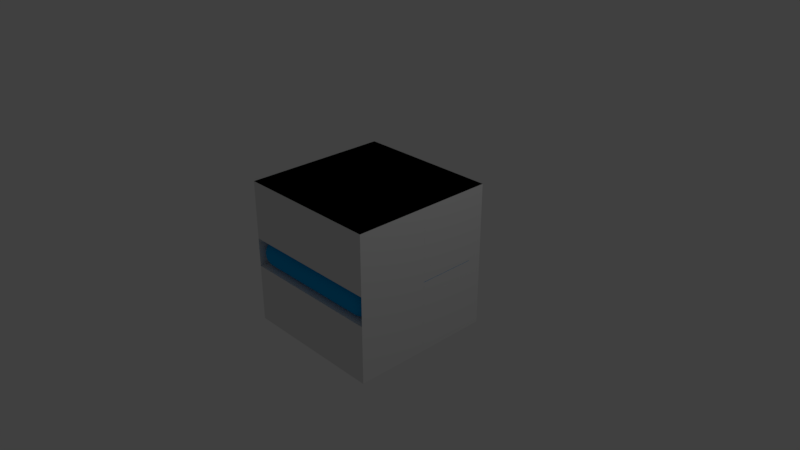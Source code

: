 # Source: Paddle.blend  (saved by Blender 2.78.0; exported with 4.5.12 LTS)
import bpy
from mathutils import Matrix  # noqa: F401  (used for matrix-valued properties, if any)

bpy.ops.wm.read_factory_settings(use_empty=True)
scene = bpy.context.scene
scene.name = 'Scene'

# ---- collections
col_collection_1 = bpy.data.collections.new('Collection 1'); scene.collection.children.link(col_collection_1)
col_collection_2 = bpy.data.collections.new('Collection 2'); scene.collection.children.link(col_collection_2)
col_collection_3 = bpy.data.collections.new('Collection 3'); scene.collection.children.link(col_collection_3)

# ---- materials (node trees are filled in below, after node groups)
mat_blockmaterial = bpy.data.materials.new('BlockMaterial')
mat_blockmaterial.alpha_threshold = 0.0
mat_blockmaterial.use_transparent_shadow = False
mat_blockmaterial.roughness = 0.5
mat_blockmaterial.line_color = (0.0, 0.0, 0.0, 1.0)
mat_glowycentermaterial = bpy.data.materials.new('GlowyCenterMaterial')
mat_glowycentermaterial.alpha_threshold = 0.0
mat_glowycentermaterial.use_transparent_shadow = False
mat_glowycentermaterial.diffuse_color = (0.0, 0.364, 0.8, 1.0)
mat_glowycentermaterial.roughness = 0.5

# ---- material node trees

# ---- world
world_world = bpy.data.worlds.new('World'); scene.world = world_world
world_world.color = (0.05088, 0.05088, 0.05088)
world_world.use_sun_shadow = False
world_world.sun_shadow_jitter_overblur = 0.0
world_world.cycles.sampling_method = 'MANUAL'

# ---- cameras
cam_camera = bpy.data.cameras.new('Camera')
cam_camera.clip_end = 100.0
cam_camera.lens = 35.0
cam_camera.sensor_width = 32.0
cam_camera.sensor_height = 18.0
cam_camera.ortho_scale = 7.314
cam_camera.dof.focus_distance = 0.0
cam_camera.dof.aperture_fstop = 128.0

# ---- lights
light_lamp = bpy.data.lights.new('Lamp', 'POINT')
light_lamp.transmission_factor = 0.0
light_lamp.cutoff_distance = 30.0
light_lamp.energy = 100.0
light_lamp.shadow_buffer_clip_start = 1.001
light_lamp.shadow_soft_size = 0.1
light_lamp.shadow_maximum_resolution = 0.006
light_lamp.use_absolute_resolution = True

# ---- meshes
me_rightedge = bpy.data.meshes.new('RIghtEdge')
me_rightedge.from_pydata([(-2.0, -1.0, 0.2), (-2.0, 1.0, 0.2), (-1.0, 1.0, 0.2), (-1.0, -1.0, 0.2), (-2.0, -1.0, 1.0), (-2.0, 1.0, 1.0), (-1.0, 1.0, 1.0), (-1.0, -1.0, 1.0), (-2.0, -1.0, -1.0), (-2.0, 1.0, -1.0), (-1.0, 1.0, -1.0), (-1.0, -1.0, -1.0), (-2.0, -1.0, -0.2), (-2.0, 1.0, -0.2), (-1.0, 1.0, -0.2), (-1.0, -1.0, -0.2)], [], [(0, 1, 2, 3), (4, 7, 6, 5), (0, 4, 5, 1), (1, 5, 6, 2), (4, 0, 3, 7), (8, 9, 10, 11), (12, 15, 14, 13), (11, 15, 12, 8), (9, 13, 14, 10), (8, 12, 13, 9), (15, 3, 2, 14)])
me_rightedge.materials.append(mat_blockmaterial)
me_rightedge.use_remesh_preserve_volume = False
me_rightedge.use_remesh_preserve_attributes = False
me_rightedge.use_mirror_vertex_groups = False
me_rightedge.update()
me_sphere_001 = bpy.data.meshes.new('Sphere.001')
me_sphere_001.from_pydata([(-1.8, 0.8, -0.2), (-1.8, 0.8, 0.2), (-1.839, 0.8, 0.1962), (-1.877, 0.8, 0.1848), (-1.911, 0.8, 0.1663), (-1.941, 0.8, 0.1414), (-1.966, 0.8, 0.1111), (-1.985, 0.8, 0.07654), (-1.996, 0.8, 0.03902), (-2.0, 0.8, 1.51e-08), (-1.996, 0.8, -0.03902), (-1.985, 0.8, -0.07654), (-1.966, 0.8, -0.1111), (-1.941, 0.8, -0.1414), (-1.911, 0.8, -0.1663), (-1.877, 0.8, -0.1848), (-1.839, 0.8, -0.1962), (-1.838, 0.8076, 0.1962), (-1.875, 0.8149, 0.1848), (-1.909, 0.8217, 0.1663), (-1.939, 0.8276, 0.1414), (-1.963, 0.8324, 0.1111), (-1.981, 0.836, 0.07654), (-1.992, 0.8383, 0.03902), (-1.996, 0.839, 1.51e-08), (-1.992, 0.8383, -0.03902), (-1.981, 0.836, -0.07654), (-1.963, 0.8324, -0.1111), (-1.939, 0.8276, -0.1414), (-1.909, 0.8217, -0.1663), (-1.875, 0.8149, -0.1848), (-1.838, 0.8076, -0.1962), (-1.836, 0.8149, 0.1962), (-1.871, 0.8293, 0.1848), (-1.903, 0.8425, 0.1663), (-1.931, 0.8541, 0.1414), (-1.954, 0.8636, 0.1111), (-1.971, 0.8707, 0.07654), (-1.981, 0.8751, 0.03902), (-1.985, 0.8765, 1.51e-08), (-1.981, 0.8751, -0.03902), (-1.971, 0.8707, -0.07654), (-1.954, 0.8636, -0.1111), (-1.931, 0.8541, -0.1414), (-1.903, 0.8425, -0.1663), (-1.871, 0.8293, -0.1848), (-1.836, 0.8149, -0.1962), (-1.832, 0.8217, 0.1962), (-1.864, 0.8425, 0.1848), (-1.892, 0.8617, 0.1663), (-1.918, 0.8786, 0.1414), (-1.938, 0.8924, 0.1111), (-1.954, 0.9027, 0.07654), (-1.963, 0.909, 0.03902), (-1.966, 0.9111, 1.51e-08), (-1.963, 0.909, -0.03902), (-1.954, 0.9027, -0.07654), (-1.938, 0.8924, -0.1111), (-1.918, 0.8786, -0.1414), (-1.892, 0.8617, -0.1663), (-1.864, 0.8425, -0.1848), (-1.832, 0.8217, -0.1962), (-1.828, 0.8276, 0.1962), (-1.854, 0.8541, 0.1848), (-1.879, 0.8786, 0.1663), (-1.9, 0.9, 0.1414), (-1.918, 0.9176, 0.1111), (-1.931, 0.9307, 0.07654), (-1.939, 0.9387, 0.03902), (-1.941, 0.9414, 1.51e-08), (-1.939, 0.9387, -0.03902), (-1.931, 0.9307, -0.07654), (-1.918, 0.9176, -0.1111), (-1.9, 0.9, -0.1414), (-1.879, 0.8786, -0.1663), (-1.854, 0.8541, -0.1848), (-1.828, 0.8276, -0.1962), (-1.822, 0.8324, 0.1962), (-1.843, 0.8636, 0.1848), (-1.862, 0.8924, 0.1663), (-1.879, 0.9176, 0.1414), (-1.892, 0.9383, 0.1111), (-1.903, 0.9536, 0.07654), (-1.909, 0.9631, 0.03902), (-1.911, 0.9663, 1.51e-08), (-1.909, 0.9631, -0.03902), (-1.903, 0.9536, -0.07654), (-1.892, 0.9383, -0.1111), (-1.879, 0.9176, -0.1414), (-1.862, 0.8924, -0.1663), (-1.843, 0.8636, -0.1848), (-1.822, 0.8324, -0.1962), (-1.815, 0.836, 0.1962), (-1.829, 0.8707, 0.1848), (-1.843, 0.9027, 0.1663), (-1.854, 0.9307, 0.1414), (-1.864, 0.9536, 0.1111), (-1.871, 0.9707, 0.07654), (-1.875, 0.9812, 0.03902), (-1.877, 0.9848, 1.51e-08), (-1.875, 0.9812, -0.03902), (-1.871, 0.9707, -0.07654), (-1.864, 0.9536, -0.1111), (-1.854, 0.9307, -0.1414), (-1.843, 0.9027, -0.1663), (-1.829, 0.8707, -0.1848), (-1.815, 0.836, -0.1962), (-1.808, 0.8383, 0.1962), (-1.815, 0.8751, 0.1848), (-1.822, 0.909, 0.1663), (-1.828, 0.9387, 0.1414), (-1.832, 0.9631, 0.1111), (-1.836, 0.9812, 0.07654), (-1.838, 0.9924, 0.03902), (-1.839, 0.9962, 1.51e-08), (-1.838, 0.9924, -0.03902), (-1.836, 0.9812, -0.07654), (-1.832, 0.9631, -0.1111), (-1.828, 0.9387, -0.1414), (-1.822, 0.909, -0.1663), (-1.815, 0.8751, -0.1848), (-1.808, 0.8383, -0.1962), (-1.8, 0.839, 0.1962), (-1.8, 0.8765, 0.1848), (-1.8, 0.9111, 0.1663), (-1.8, 0.9414, 0.1414), (-1.8, 0.9663, 0.1111), (-1.8, 0.9848, 0.07654), (-1.8, 0.9962, 0.03902), (-1.8, 1.0, 1.51e-08), (-1.8, 0.9962, -0.03902), (-1.8, 0.9848, -0.07654), (-1.8, 0.9663, -0.1111), (-1.8, 0.9414, -0.1414), (-1.8, 0.9111, -0.1663), (-1.8, 0.8765, -0.1848), (-1.8, 0.839, -0.1962), (-1.0, 0.8, -0.2), (-1.0, 0.8, 0.2), (-1.0, 0.839, 0.1962), (-1.0, 0.8765, 0.1848), (-1.0, 0.9111, 0.1663), (-1.0, 0.9414, 0.1414), (-1.0, 0.9663, 0.1111), (-1.0, 0.9848, 0.07654), (-1.0, 0.9962, 0.03902), (-1.0, 1.0, 1.51e-08), (-1.0, 0.9962, -0.03902), (-1.0, 0.9848, -0.07654), (-1.0, 0.9663, -0.1111), (-1.0, 0.9414, -0.1414), (-1.0, 0.9111, -0.1663), (-1.0, 0.8765, -0.1848), (-1.0, 0.839, -0.1962), (-1.8, -0.8, -0.2), (-1.8, -0.8, 0.2), (-1.839, -0.8, 0.1962), (-1.877, -0.8, 0.1848), (-1.911, -0.8, 0.1663), (-1.941, -0.8, 0.1414), (-1.966, -0.8, 0.1111), (-1.985, -0.8, 0.07654), (-1.996, -0.8, 0.03902), (-2.0, -0.8, 1.51e-08), (-1.996, -0.8, -0.03902), (-1.985, -0.8, -0.07654), (-1.966, -0.8, -0.1111), (-1.941, -0.8, -0.1414), (-1.911, -0.8, -0.1663), (-1.877, -0.8, -0.1848), (-1.839, -0.8, -0.1962), (-1.838, -0.8076, 0.1962), (-1.875, -0.8149, 0.1848), (-1.909, -0.8217, 0.1663), (-1.939, -0.8276, 0.1414), (-1.963, -0.8324, 0.1111), (-1.981, -0.836, 0.07654), (-1.992, -0.8383, 0.03902), (-1.996, -0.839, 1.51e-08), (-1.992, -0.8383, -0.03902), (-1.981, -0.836, -0.07654), (-1.963, -0.8324, -0.1111), (-1.939, -0.8276, -0.1414), (-1.909, -0.8217, -0.1663), (-1.875, -0.8149, -0.1848), (-1.838, -0.8076, -0.1962), (-1.836, -0.8149, 0.1962), (-1.871, -0.8293, 0.1848), (-1.903, -0.8425, 0.1663), (-1.931, -0.8541, 0.1414), (-1.954, -0.8636, 0.1111), (-1.971, -0.8707, 0.07654), (-1.981, -0.8751, 0.03902), (-1.985, -0.8765, 1.51e-08), (-1.981, -0.8751, -0.03902), (-1.971, -0.8707, -0.07654), (-1.954, -0.8636, -0.1111), (-1.931, -0.8541, -0.1414), (-1.903, -0.8425, -0.1663), (-1.871, -0.8293, -0.1848), (-1.836, -0.8149, -0.1962), (-1.832, -0.8217, 0.1962), (-1.864, -0.8425, 0.1848), (-1.892, -0.8617, 0.1663), (-1.918, -0.8786, 0.1414), (-1.938, -0.8924, 0.1111), (-1.954, -0.9027, 0.07654), (-1.963, -0.909, 0.03902), (-1.966, -0.9111, 1.51e-08), (-1.963, -0.909, -0.03902), (-1.954, -0.9027, -0.07654), (-1.938, -0.8924, -0.1111), (-1.918, -0.8786, -0.1414), (-1.892, -0.8617, -0.1663), (-1.864, -0.8425, -0.1848), (-1.832, -0.8217, -0.1962), (-1.828, -0.8276, 0.1962), (-1.854, -0.8541, 0.1848), (-1.879, -0.8786, 0.1663), (-1.9, -0.9, 0.1414), (-1.918, -0.9176, 0.1111), (-1.931, -0.9307, 0.07654), (-1.939, -0.9387, 0.03902), (-1.941, -0.9414, 1.51e-08), (-1.939, -0.9387, -0.03902), (-1.931, -0.9307, -0.07654), (-1.918, -0.9176, -0.1111), (-1.9, -0.9, -0.1414), (-1.879, -0.8786, -0.1663), (-1.854, -0.8541, -0.1848), (-1.828, -0.8276, -0.1962), (-1.822, -0.8324, 0.1962), (-1.843, -0.8636, 0.1848), (-1.862, -0.8924, 0.1663), (-1.879, -0.9176, 0.1414), (-1.892, -0.9383, 0.1111), (-1.903, -0.9536, 0.07654), (-1.909, -0.9631, 0.03902), (-1.911, -0.9663, 1.51e-08), (-1.909, -0.9631, -0.03902), (-1.903, -0.9536, -0.07654), (-1.892, -0.9383, -0.1111), (-1.879, -0.9176, -0.1414), (-1.862, -0.8924, -0.1663), (-1.843, -0.8636, -0.1848), (-1.822, -0.8324, -0.1962), (-1.815, -0.836, 0.1962), (-1.829, -0.8707, 0.1848), (-1.843, -0.9027, 0.1663), (-1.854, -0.9307, 0.1414), (-1.864, -0.9536, 0.1111), (-1.871, -0.9707, 0.07654), (-1.875, -0.9812, 0.03902), (-1.877, -0.9848, 1.51e-08), (-1.875, -0.9812, -0.03902), (-1.871, -0.9707, -0.07654), (-1.864, -0.9536, -0.1111), (-1.854, -0.9307, -0.1414), (-1.843, -0.9027, -0.1663), (-1.829, -0.8707, -0.1848), (-1.815, -0.836, -0.1962), (-1.808, -0.8383, 0.1962), (-1.815, -0.8751, 0.1848), (-1.822, -0.909, 0.1663), (-1.828, -0.9387, 0.1414), (-1.832, -0.9631, 0.1111), (-1.836, -0.9812, 0.07654), (-1.838, -0.9924, 0.03902), (-1.839, -0.9962, 1.51e-08), (-1.838, -0.9924, -0.03902), (-1.836, -0.9812, -0.07654), (-1.832, -0.9631, -0.1111), (-1.828, -0.9387, -0.1414), (-1.822, -0.909, -0.1663), (-1.815, -0.8751, -0.1848), (-1.808, -0.8383, -0.1962), (-1.8, -0.839, 0.1962), (-1.8, -0.8765, 0.1848), (-1.8, -0.9111, 0.1663), (-1.8, -0.9414, 0.1414), (-1.8, -0.9663, 0.1111), (-1.8, -0.9848, 0.07654), (-1.8, -0.9962, 0.03902), (-1.8, -1.0, 1.51e-08), (-1.8, -0.9962, -0.03902), (-1.8, -0.9848, -0.07654), (-1.8, -0.9663, -0.1111), (-1.8, -0.9414, -0.1414), (-1.8, -0.9111, -0.1663), (-1.8, -0.8765, -0.1848), (-1.8, -0.839, -0.1962), (-1.0, -0.8, -0.2), (-1.0, -0.8, 0.2), (-1.0, -0.839, 0.1962), (-1.0, -0.8765, 0.1848), (-1.0, -0.9111, 0.1663), (-1.0, -0.9414, 0.1414), (-1.0, -0.9663, 0.1111), (-1.0, -0.9848, 0.07654), (-1.0, -0.9962, 0.03902), (-1.0, -1.0, 1.51e-08), (-1.0, -0.9962, -0.03902), (-1.0, -0.9848, -0.07654), (-1.0, -0.9663, -0.1111), (-1.0, -0.9414, -0.1414), (-1.0, -0.9111, -0.1663), (-1.0, -0.8765, -0.1848), (-1.0, -0.839, -0.1962)], [], [(15, 14, 29, 30), (8, 7, 22, 23), (16, 15, 30, 31), (9, 8, 23, 24), (2, 1, 17), (0, 16, 31), (10, 9, 24, 25), (3, 2, 17, 18), (11, 10, 25, 26), (4, 3, 18, 19), (12, 11, 26, 27), (5, 4, 19, 20), (13, 12, 27, 28), (6, 5, 20, 21), (14, 13, 28, 29), (7, 6, 21, 22), (19, 18, 33, 34), (27, 26, 41, 42), (20, 19, 34, 35), (28, 27, 42, 43), (21, 20, 35, 36), (29, 28, 43, 44), (22, 21, 36, 37), (30, 29, 44, 45), (23, 22, 37, 38), (31, 30, 45, 46), (24, 23, 38, 39), (17, 1, 32), (0, 31, 46), (25, 24, 39, 40), (18, 17, 32, 33), (26, 25, 40, 41), (38, 37, 52, 53), (46, 45, 60, 61), (39, 38, 53, 54), (32, 1, 47), (0, 46, 61), (40, 39, 54, 55), (33, 32, 47, 48), (41, 40, 55, 56), (34, 33, 48, 49), (42, 41, 56, 57), (35, 34, 49, 50), (43, 42, 57, 58), (36, 35, 50, 51), (44, 43, 58, 59), (37, 36, 51, 52), (45, 44, 59, 60), (57, 56, 71, 72), (50, 49, 64, 65), (58, 57, 72, 73), (51, 50, 65, 66), (59, 58, 73, 74), (52, 51, 66, 67), (60, 59, 74, 75), (53, 52, 67, 68), (61, 60, 75, 76), (54, 53, 68, 69), (47, 1, 62), (0, 61, 76), (55, 54, 69, 70), (48, 47, 62, 63), (56, 55, 70, 71), (49, 48, 63, 64), (76, 75, 90, 91), (69, 68, 83, 84), (62, 1, 77), (0, 76, 91), (70, 69, 84, 85), (63, 62, 77, 78), (71, 70, 85, 86), (64, 63, 78, 79), (72, 71, 86, 87), (65, 64, 79, 80), (73, 72, 87, 88), (66, 65, 80, 81), (74, 73, 88, 89), (67, 66, 81, 82), (75, 74, 89, 90), (68, 67, 82, 83), (88, 87, 102, 103), (81, 80, 95, 96), (89, 88, 103, 104), (82, 81, 96, 97), (90, 89, 104, 105), (83, 82, 97, 98), (91, 90, 105, 106), (84, 83, 98, 99), (77, 1, 92), (0, 91, 106), (85, 84, 99, 100), (78, 77, 92, 93), (86, 85, 100, 101), (79, 78, 93, 94), (87, 86, 101, 102), (80, 79, 94, 95), (92, 1, 107), (0, 106, 121), (100, 99, 114, 115), (93, 92, 107, 108), (101, 100, 115, 116), (94, 93, 108, 109), (102, 101, 116, 117), (95, 94, 109, 110), (103, 102, 117, 118), (96, 95, 110, 111), (104, 103, 118, 119), (97, 96, 111, 112), (105, 104, 119, 120), (98, 97, 112, 113), (106, 105, 120, 121), (99, 98, 113, 114), (111, 110, 125, 126), (119, 118, 133, 134), (112, 111, 126, 127), (120, 119, 134, 135), (113, 112, 127, 128), (121, 120, 135, 136), (114, 113, 128, 129), (107, 1, 122), (0, 121, 136), (115, 114, 129, 130), (108, 107, 122, 123), (116, 115, 130, 131), (109, 108, 123, 124), (117, 116, 131, 132), (110, 109, 124, 125), (118, 117, 132, 133), (125, 124, 141, 142), (133, 132, 149, 150), (126, 125, 142, 143), (134, 133, 150, 151), (127, 126, 143, 144), (135, 134, 151, 152), (128, 127, 144, 145), (136, 135, 152, 153), (129, 128, 145, 146), (122, 1, 138, 139), (130, 129, 146, 147), (123, 122, 139, 140), (0, 136, 153, 137), (131, 130, 147, 148), (124, 123, 140, 141), (132, 131, 148, 149), (169, 184, 183, 168), (162, 177, 176, 161), (170, 185, 184, 169), (163, 178, 177, 162), (156, 171, 155), (154, 185, 170), (164, 179, 178, 163), (157, 172, 171, 156), (165, 180, 179, 164), (158, 173, 172, 157), (166, 181, 180, 165), (159, 174, 173, 158), (167, 182, 181, 166), (160, 175, 174, 159), (168, 183, 182, 167), (161, 176, 175, 160), (173, 188, 187, 172), (181, 196, 195, 180), (174, 189, 188, 173), (182, 197, 196, 181), (175, 190, 189, 174), (183, 198, 197, 182), (176, 191, 190, 175), (184, 199, 198, 183), (177, 192, 191, 176), (185, 200, 199, 184), (178, 193, 192, 177), (171, 186, 155), (154, 200, 185), (179, 194, 193, 178), (172, 187, 186, 171), (180, 195, 194, 179), (192, 207, 206, 191), (200, 215, 214, 199), (193, 208, 207, 192), (186, 201, 155), (154, 215, 200), (194, 209, 208, 193), (187, 202, 201, 186), (195, 210, 209, 194), (188, 203, 202, 187), (196, 211, 210, 195), (189, 204, 203, 188), (197, 212, 211, 196), (190, 205, 204, 189), (198, 213, 212, 197), (191, 206, 205, 190), (199, 214, 213, 198), (211, 226, 225, 210), (204, 219, 218, 203), (212, 227, 226, 211), (205, 220, 219, 204), (213, 228, 227, 212), (206, 221, 220, 205), (214, 229, 228, 213), (207, 222, 221, 206), (215, 230, 229, 214), (208, 223, 222, 207), (201, 216, 155), (154, 230, 215), (209, 224, 223, 208), (202, 217, 216, 201), (210, 225, 224, 209), (203, 218, 217, 202), (230, 245, 244, 229), (223, 238, 237, 222), (216, 231, 155), (154, 245, 230), (224, 239, 238, 223), (217, 232, 231, 216), (225, 240, 239, 224), (218, 233, 232, 217), (226, 241, 240, 225), (219, 234, 233, 218), (227, 242, 241, 226), (220, 235, 234, 219), (228, 243, 242, 227), (221, 236, 235, 220), (229, 244, 243, 228), (222, 237, 236, 221), (242, 257, 256, 241), (235, 250, 249, 234), (243, 258, 257, 242), (236, 251, 250, 235), (244, 259, 258, 243), (237, 252, 251, 236), (245, 260, 259, 244), (238, 253, 252, 237), (231, 246, 155), (154, 260, 245), (239, 254, 253, 238), (232, 247, 246, 231), (240, 255, 254, 239), (233, 248, 247, 232), (241, 256, 255, 240), (234, 249, 248, 233), (246, 261, 155), (154, 275, 260), (254, 269, 268, 253), (247, 262, 261, 246), (255, 270, 269, 254), (248, 263, 262, 247), (256, 271, 270, 255), (249, 264, 263, 248), (257, 272, 271, 256), (250, 265, 264, 249), (258, 273, 272, 257), (251, 266, 265, 250), (259, 274, 273, 258), (252, 267, 266, 251), (260, 275, 274, 259), (253, 268, 267, 252), (265, 280, 279, 264), (273, 288, 287, 272), (266, 281, 280, 265), (274, 289, 288, 273), (267, 282, 281, 266), (275, 290, 289, 274), (268, 283, 282, 267), (261, 276, 155), (154, 290, 275), (269, 284, 283, 268), (262, 277, 276, 261), (270, 285, 284, 269), (263, 278, 277, 262), (271, 286, 285, 270), (264, 279, 278, 263), (272, 287, 286, 271), (279, 296, 295, 278), (287, 304, 303, 286), (280, 297, 296, 279), (288, 305, 304, 287), (281, 298, 297, 280), (289, 306, 305, 288), (282, 299, 298, 281), (290, 307, 306, 289), (283, 300, 299, 282), (276, 293, 292, 155), (284, 301, 300, 283), (277, 294, 293, 276), (154, 291, 307, 290), (285, 302, 301, 284), (278, 295, 294, 277), (286, 303, 302, 285), (2, 156, 155, 1), (3, 157, 156, 2), (4, 158, 157, 3), (5, 159, 158, 4), (6, 160, 159, 5), (7, 161, 160, 6), (8, 162, 161, 7), (9, 163, 162, 8), (10, 164, 163, 9), (11, 165, 164, 10), (12, 166, 165, 11), (13, 167, 166, 12), (14, 168, 167, 13), (15, 169, 168, 14), (16, 170, 169, 15), (0, 154, 170, 16)])
me_sphere_001.polygons.foreach_set('use_smooth', [True] * 304)
me_sphere_001.materials.append(mat_glowycentermaterial)
me_sphere_001.use_remesh_preserve_volume = False
me_sphere_001.use_remesh_preserve_attributes = False
me_sphere_001.use_mirror_vertex_groups = False
me_sphere_001.update()
me_cube_003 = bpy.data.meshes.new('Cube.003')
me_cube_003.from_pydata([(1.0, 1.0, -1.0), (1.0, -1.0, -1.0), (-1.0, -1.0, -1.0), (-1.0, 1.0, -1.0), (1.0, 1.0, 1.0), (1.0, -1.0, 1.0), (-1.0, -1.0, 1.0), (-1.0, 1.0, 1.0)], [], [(0, 1, 2, 3), (4, 7, 6, 5), (1, 5, 6, 2), (4, 0, 3, 7)])
me_cube_003.materials.append(mat_blockmaterial)
me_cube_003.use_remesh_preserve_volume = False
me_cube_003.use_remesh_preserve_attributes = False
me_cube_003.use_mirror_vertex_groups = False
me_cube_003.update()
me_sphere = bpy.data.meshes.new('Sphere')
me_sphere.from_pydata([(-1.8, 0.8, -0.2), (-1.8, 0.8, 0.2), (-1.839, 0.8, 0.1962), (-1.877, 0.8, 0.1848), (-1.911, 0.8, 0.1663), (-1.941, 0.8, 0.1414), (-1.966, 0.8, 0.1111), (-1.985, 0.8, 0.07654), (-1.996, 0.8, 0.03902), (-2.0, 0.8, 1.51e-08), (-1.996, 0.8, -0.03902), (-1.985, 0.8, -0.07654), (-1.966, 0.8, -0.1111), (-1.941, 0.8, -0.1414), (-1.911, 0.8, -0.1663), (-1.877, 0.8, -0.1848), (-1.839, 0.8, -0.1962), (-1.838, 0.8076, 0.1962), (-1.875, 0.8149, 0.1848), (-1.909, 0.8217, 0.1663), (-1.939, 0.8276, 0.1414), (-1.963, 0.8324, 0.1111), (-1.981, 0.836, 0.07654), (-1.992, 0.8383, 0.03902), (-1.996, 0.839, 1.51e-08), (-1.992, 0.8383, -0.03902), (-1.981, 0.836, -0.07654), (-1.963, 0.8324, -0.1111), (-1.939, 0.8276, -0.1414), (-1.909, 0.8217, -0.1663), (-1.875, 0.8149, -0.1848), (-1.838, 0.8076, -0.1962), (-1.836, 0.8149, 0.1962), (-1.871, 0.8293, 0.1848), (-1.903, 0.8425, 0.1663), (-1.931, 0.8541, 0.1414), (-1.954, 0.8636, 0.1111), (-1.971, 0.8707, 0.07654), (-1.981, 0.8751, 0.03902), (-1.985, 0.8765, 1.51e-08), (-1.981, 0.8751, -0.03902), (-1.971, 0.8707, -0.07654), (-1.954, 0.8636, -0.1111), (-1.931, 0.8541, -0.1414), (-1.903, 0.8425, -0.1663), (-1.871, 0.8293, -0.1848), (-1.836, 0.8149, -0.1962), (-1.832, 0.8217, 0.1962), (-1.864, 0.8425, 0.1848), (-1.892, 0.8617, 0.1663), (-1.918, 0.8786, 0.1414), (-1.938, 0.8924, 0.1111), (-1.954, 0.9027, 0.07654), (-1.963, 0.909, 0.03902), (-1.966, 0.9111, 1.51e-08), (-1.963, 0.909, -0.03902), (-1.954, 0.9027, -0.07654), (-1.938, 0.8924, -0.1111), (-1.918, 0.8786, -0.1414), (-1.892, 0.8617, -0.1663), (-1.864, 0.8425, -0.1848), (-1.832, 0.8217, -0.1962), (-1.828, 0.8276, 0.1962), (-1.854, 0.8541, 0.1848), (-1.879, 0.8786, 0.1663), (-1.9, 0.9, 0.1414), (-1.918, 0.9176, 0.1111), (-1.931, 0.9307, 0.07654), (-1.939, 0.9387, 0.03902), (-1.941, 0.9414, 1.51e-08), (-1.939, 0.9387, -0.03902), (-1.931, 0.9307, -0.07654), (-1.918, 0.9176, -0.1111), (-1.9, 0.9, -0.1414), (-1.879, 0.8786, -0.1663), (-1.854, 0.8541, -0.1848), (-1.828, 0.8276, -0.1962), (-1.822, 0.8324, 0.1962), (-1.843, 0.8636, 0.1848), (-1.862, 0.8924, 0.1663), (-1.879, 0.9176, 0.1414), (-1.892, 0.9383, 0.1111), (-1.903, 0.9536, 0.07654), (-1.909, 0.9631, 0.03902), (-1.911, 0.9663, 1.51e-08), (-1.909, 0.9631, -0.03902), (-1.903, 0.9536, -0.07654), (-1.892, 0.9383, -0.1111), (-1.879, 0.9176, -0.1414), (-1.862, 0.8924, -0.1663), (-1.843, 0.8636, -0.1848), (-1.822, 0.8324, -0.1962), (-1.815, 0.836, 0.1962), (-1.829, 0.8707, 0.1848), (-1.843, 0.9027, 0.1663), (-1.854, 0.9307, 0.1414), (-1.864, 0.9536, 0.1111), (-1.871, 0.9707, 0.07654), (-1.875, 0.9812, 0.03902), (-1.877, 0.9848, 1.51e-08), (-1.875, 0.9812, -0.03902), (-1.871, 0.9707, -0.07654), (-1.864, 0.9536, -0.1111), (-1.854, 0.9307, -0.1414), (-1.843, 0.9027, -0.1663), (-1.829, 0.8707, -0.1848), (-1.815, 0.836, -0.1962), (-1.808, 0.8383, 0.1962), (-1.815, 0.8751, 0.1848), (-1.822, 0.909, 0.1663), (-1.828, 0.9387, 0.1414), (-1.832, 0.9631, 0.1111), (-1.836, 0.9812, 0.07654), (-1.838, 0.9924, 0.03902), (-1.839, 0.9962, 1.51e-08), (-1.838, 0.9924, -0.03902), (-1.836, 0.9812, -0.07654), (-1.832, 0.9631, -0.1111), (-1.828, 0.9387, -0.1414), (-1.822, 0.909, -0.1663), (-1.815, 0.8751, -0.1848), (-1.808, 0.8383, -0.1962), (-1.8, 0.839, 0.1962), (-1.8, 0.8765, 0.1848), (-1.8, 0.9111, 0.1663), (-1.8, 0.9414, 0.1414), (-1.8, 0.9663, 0.1111), (-1.8, 0.9848, 0.07654), (-1.8, 0.9962, 0.03902), (-1.8, 1.0, 1.51e-08), (-1.8, 0.9962, -0.03902), (-1.8, 0.9848, -0.07654), (-1.8, 0.9663, -0.1111), (-1.8, 0.9414, -0.1414), (-1.8, 0.9111, -0.1663), (-1.8, 0.8765, -0.1848), (-1.8, 0.839, -0.1962), (-1.0, 0.8, -0.2), (-1.0, 0.8, 0.2), (-1.0, 0.839, 0.1962), (-1.0, 0.8765, 0.1848), (-1.0, 0.9111, 0.1663), (-1.0, 0.9414, 0.1414), (-1.0, 0.9663, 0.1111), (-1.0, 0.9848, 0.07654), (-1.0, 0.9962, 0.03902), (-1.0, 1.0, 1.51e-08), (-1.0, 0.9962, -0.03902), (-1.0, 0.9848, -0.07654), (-1.0, 0.9663, -0.1111), (-1.0, 0.9414, -0.1414), (-1.0, 0.9111, -0.1663), (-1.0, 0.8765, -0.1848), (-1.0, 0.839, -0.1962), (-1.8, -0.8, -0.2), (-1.8, -0.8, 0.2), (-1.839, -0.8, 0.1962), (-1.877, -0.8, 0.1848), (-1.911, -0.8, 0.1663), (-1.941, -0.8, 0.1414), (-1.966, -0.8, 0.1111), (-1.985, -0.8, 0.07654), (-1.996, -0.8, 0.03902), (-2.0, -0.8, 1.51e-08), (-1.996, -0.8, -0.03902), (-1.985, -0.8, -0.07654), (-1.966, -0.8, -0.1111), (-1.941, -0.8, -0.1414), (-1.911, -0.8, -0.1663), (-1.877, -0.8, -0.1848), (-1.839, -0.8, -0.1962), (-1.838, -0.8076, 0.1962), (-1.875, -0.8149, 0.1848), (-1.909, -0.8217, 0.1663), (-1.939, -0.8276, 0.1414), (-1.963, -0.8324, 0.1111), (-1.981, -0.836, 0.07654), (-1.992, -0.8383, 0.03902), (-1.996, -0.839, 1.51e-08), (-1.992, -0.8383, -0.03902), (-1.981, -0.836, -0.07654), (-1.963, -0.8324, -0.1111), (-1.939, -0.8276, -0.1414), (-1.909, -0.8217, -0.1663), (-1.875, -0.8149, -0.1848), (-1.838, -0.8076, -0.1962), (-1.836, -0.8149, 0.1962), (-1.871, -0.8293, 0.1848), (-1.903, -0.8425, 0.1663), (-1.931, -0.8541, 0.1414), (-1.954, -0.8636, 0.1111), (-1.971, -0.8707, 0.07654), (-1.981, -0.8751, 0.03902), (-1.985, -0.8765, 1.51e-08), (-1.981, -0.8751, -0.03902), (-1.971, -0.8707, -0.07654), (-1.954, -0.8636, -0.1111), (-1.931, -0.8541, -0.1414), (-1.903, -0.8425, -0.1663), (-1.871, -0.8293, -0.1848), (-1.836, -0.8149, -0.1962), (-1.832, -0.8217, 0.1962), (-1.864, -0.8425, 0.1848), (-1.892, -0.8617, 0.1663), (-1.918, -0.8786, 0.1414), (-1.938, -0.8924, 0.1111), (-1.954, -0.9027, 0.07654), (-1.963, -0.909, 0.03902), (-1.966, -0.9111, 1.51e-08), (-1.963, -0.909, -0.03902), (-1.954, -0.9027, -0.07654), (-1.938, -0.8924, -0.1111), (-1.918, -0.8786, -0.1414), (-1.892, -0.8617, -0.1663), (-1.864, -0.8425, -0.1848), (-1.832, -0.8217, -0.1962), (-1.828, -0.8276, 0.1962), (-1.854, -0.8541, 0.1848), (-1.879, -0.8786, 0.1663), (-1.9, -0.9, 0.1414), (-1.918, -0.9176, 0.1111), (-1.931, -0.9307, 0.07654), (-1.939, -0.9387, 0.03902), (-1.941, -0.9414, 1.51e-08), (-1.939, -0.9387, -0.03902), (-1.931, -0.9307, -0.07654), (-1.918, -0.9176, -0.1111), (-1.9, -0.9, -0.1414), (-1.879, -0.8786, -0.1663), (-1.854, -0.8541, -0.1848), (-1.828, -0.8276, -0.1962), (-1.822, -0.8324, 0.1962), (-1.843, -0.8636, 0.1848), (-1.862, -0.8924, 0.1663), (-1.879, -0.9176, 0.1414), (-1.892, -0.9383, 0.1111), (-1.903, -0.9536, 0.07654), (-1.909, -0.9631, 0.03902), (-1.911, -0.9663, 1.51e-08), (-1.909, -0.9631, -0.03902), (-1.903, -0.9536, -0.07654), (-1.892, -0.9383, -0.1111), (-1.879, -0.9176, -0.1414), (-1.862, -0.8924, -0.1663), (-1.843, -0.8636, -0.1848), (-1.822, -0.8324, -0.1962), (-1.815, -0.836, 0.1962), (-1.829, -0.8707, 0.1848), (-1.843, -0.9027, 0.1663), (-1.854, -0.9307, 0.1414), (-1.864, -0.9536, 0.1111), (-1.871, -0.9707, 0.07654), (-1.875, -0.9812, 0.03902), (-1.877, -0.9848, 1.51e-08), (-1.875, -0.9812, -0.03902), (-1.871, -0.9707, -0.07654), (-1.864, -0.9536, -0.1111), (-1.854, -0.9307, -0.1414), (-1.843, -0.9027, -0.1663), (-1.829, -0.8707, -0.1848), (-1.815, -0.836, -0.1962), (-1.808, -0.8383, 0.1962), (-1.815, -0.8751, 0.1848), (-1.822, -0.909, 0.1663), (-1.828, -0.9387, 0.1414), (-1.832, -0.9631, 0.1111), (-1.836, -0.9812, 0.07654), (-1.838, -0.9924, 0.03902), (-1.839, -0.9962, 1.51e-08), (-1.838, -0.9924, -0.03902), (-1.836, -0.9812, -0.07654), (-1.832, -0.9631, -0.1111), (-1.828, -0.9387, -0.1414), (-1.822, -0.909, -0.1663), (-1.815, -0.8751, -0.1848), (-1.808, -0.8383, -0.1962), (-1.8, -0.839, 0.1962), (-1.8, -0.8765, 0.1848), (-1.8, -0.9111, 0.1663), (-1.8, -0.9414, 0.1414), (-1.8, -0.9663, 0.1111), (-1.8, -0.9848, 0.07654), (-1.8, -0.9962, 0.03902), (-1.8, -1.0, 1.51e-08), (-1.8, -0.9962, -0.03902), (-1.8, -0.9848, -0.07654), (-1.8, -0.9663, -0.1111), (-1.8, -0.9414, -0.1414), (-1.8, -0.9111, -0.1663), (-1.8, -0.8765, -0.1848), (-1.8, -0.839, -0.1962), (-1.0, -0.8, -0.2), (-1.0, -0.8, 0.2), (-1.0, -0.839, 0.1962), (-1.0, -0.8765, 0.1848), (-1.0, -0.9111, 0.1663), (-1.0, -0.9414, 0.1414), (-1.0, -0.9663, 0.1111), (-1.0, -0.9848, 0.07654), (-1.0, -0.9962, 0.03902), (-1.0, -1.0, 1.51e-08), (-1.0, -0.9962, -0.03902), (-1.0, -0.9848, -0.07654), (-1.0, -0.9663, -0.1111), (-1.0, -0.9414, -0.1414), (-1.0, -0.9111, -0.1663), (-1.0, -0.8765, -0.1848), (-1.0, -0.839, -0.1962)], [], [(15, 14, 29, 30), (8, 7, 22, 23), (16, 15, 30, 31), (9, 8, 23, 24), (2, 1, 17), (0, 16, 31), (10, 9, 24, 25), (3, 2, 17, 18), (11, 10, 25, 26), (4, 3, 18, 19), (12, 11, 26, 27), (5, 4, 19, 20), (13, 12, 27, 28), (6, 5, 20, 21), (14, 13, 28, 29), (7, 6, 21, 22), (19, 18, 33, 34), (27, 26, 41, 42), (20, 19, 34, 35), (28, 27, 42, 43), (21, 20, 35, 36), (29, 28, 43, 44), (22, 21, 36, 37), (30, 29, 44, 45), (23, 22, 37, 38), (31, 30, 45, 46), (24, 23, 38, 39), (17, 1, 32), (0, 31, 46), (25, 24, 39, 40), (18, 17, 32, 33), (26, 25, 40, 41), (38, 37, 52, 53), (46, 45, 60, 61), (39, 38, 53, 54), (32, 1, 47), (0, 46, 61), (40, 39, 54, 55), (33, 32, 47, 48), (41, 40, 55, 56), (34, 33, 48, 49), (42, 41, 56, 57), (35, 34, 49, 50), (43, 42, 57, 58), (36, 35, 50, 51), (44, 43, 58, 59), (37, 36, 51, 52), (45, 44, 59, 60), (57, 56, 71, 72), (50, 49, 64, 65), (58, 57, 72, 73), (51, 50, 65, 66), (59, 58, 73, 74), (52, 51, 66, 67), (60, 59, 74, 75), (53, 52, 67, 68), (61, 60, 75, 76), (54, 53, 68, 69), (47, 1, 62), (0, 61, 76), (55, 54, 69, 70), (48, 47, 62, 63), (56, 55, 70, 71), (49, 48, 63, 64), (76, 75, 90, 91), (69, 68, 83, 84), (62, 1, 77), (0, 76, 91), (70, 69, 84, 85), (63, 62, 77, 78), (71, 70, 85, 86), (64, 63, 78, 79), (72, 71, 86, 87), (65, 64, 79, 80), (73, 72, 87, 88), (66, 65, 80, 81), (74, 73, 88, 89), (67, 66, 81, 82), (75, 74, 89, 90), (68, 67, 82, 83), (88, 87, 102, 103), (81, 80, 95, 96), (89, 88, 103, 104), (82, 81, 96, 97), (90, 89, 104, 105), (83, 82, 97, 98), (91, 90, 105, 106), (84, 83, 98, 99), (77, 1, 92), (0, 91, 106), (85, 84, 99, 100), (78, 77, 92, 93), (86, 85, 100, 101), (79, 78, 93, 94), (87, 86, 101, 102), (80, 79, 94, 95), (92, 1, 107), (0, 106, 121), (100, 99, 114, 115), (93, 92, 107, 108), (101, 100, 115, 116), (94, 93, 108, 109), (102, 101, 116, 117), (95, 94, 109, 110), (103, 102, 117, 118), (96, 95, 110, 111), (104, 103, 118, 119), (97, 96, 111, 112), (105, 104, 119, 120), (98, 97, 112, 113), (106, 105, 120, 121), (99, 98, 113, 114), (111, 110, 125, 126), (119, 118, 133, 134), (112, 111, 126, 127), (120, 119, 134, 135), (113, 112, 127, 128), (121, 120, 135, 136), (114, 113, 128, 129), (107, 1, 122), (0, 121, 136), (115, 114, 129, 130), (108, 107, 122, 123), (116, 115, 130, 131), (109, 108, 123, 124), (117, 116, 131, 132), (110, 109, 124, 125), (118, 117, 132, 133), (125, 124, 141, 142), (133, 132, 149, 150), (126, 125, 142, 143), (134, 133, 150, 151), (127, 126, 143, 144), (135, 134, 151, 152), (128, 127, 144, 145), (136, 135, 152, 153), (129, 128, 145, 146), (122, 1, 138, 139), (130, 129, 146, 147), (123, 122, 139, 140), (0, 136, 153, 137), (131, 130, 147, 148), (124, 123, 140, 141), (132, 131, 148, 149), (169, 184, 183, 168), (162, 177, 176, 161), (170, 185, 184, 169), (163, 178, 177, 162), (156, 171, 155), (154, 185, 170), (164, 179, 178, 163), (157, 172, 171, 156), (165, 180, 179, 164), (158, 173, 172, 157), (166, 181, 180, 165), (159, 174, 173, 158), (167, 182, 181, 166), (160, 175, 174, 159), (168, 183, 182, 167), (161, 176, 175, 160), (173, 188, 187, 172), (181, 196, 195, 180), (174, 189, 188, 173), (182, 197, 196, 181), (175, 190, 189, 174), (183, 198, 197, 182), (176, 191, 190, 175), (184, 199, 198, 183), (177, 192, 191, 176), (185, 200, 199, 184), (178, 193, 192, 177), (171, 186, 155), (154, 200, 185), (179, 194, 193, 178), (172, 187, 186, 171), (180, 195, 194, 179), (192, 207, 206, 191), (200, 215, 214, 199), (193, 208, 207, 192), (186, 201, 155), (154, 215, 200), (194, 209, 208, 193), (187, 202, 201, 186), (195, 210, 209, 194), (188, 203, 202, 187), (196, 211, 210, 195), (189, 204, 203, 188), (197, 212, 211, 196), (190, 205, 204, 189), (198, 213, 212, 197), (191, 206, 205, 190), (199, 214, 213, 198), (211, 226, 225, 210), (204, 219, 218, 203), (212, 227, 226, 211), (205, 220, 219, 204), (213, 228, 227, 212), (206, 221, 220, 205), (214, 229, 228, 213), (207, 222, 221, 206), (215, 230, 229, 214), (208, 223, 222, 207), (201, 216, 155), (154, 230, 215), (209, 224, 223, 208), (202, 217, 216, 201), (210, 225, 224, 209), (203, 218, 217, 202), (230, 245, 244, 229), (223, 238, 237, 222), (216, 231, 155), (154, 245, 230), (224, 239, 238, 223), (217, 232, 231, 216), (225, 240, 239, 224), (218, 233, 232, 217), (226, 241, 240, 225), (219, 234, 233, 218), (227, 242, 241, 226), (220, 235, 234, 219), (228, 243, 242, 227), (221, 236, 235, 220), (229, 244, 243, 228), (222, 237, 236, 221), (242, 257, 256, 241), (235, 250, 249, 234), (243, 258, 257, 242), (236, 251, 250, 235), (244, 259, 258, 243), (237, 252, 251, 236), (245, 260, 259, 244), (238, 253, 252, 237), (231, 246, 155), (154, 260, 245), (239, 254, 253, 238), (232, 247, 246, 231), (240, 255, 254, 239), (233, 248, 247, 232), (241, 256, 255, 240), (234, 249, 248, 233), (246, 261, 155), (154, 275, 260), (254, 269, 268, 253), (247, 262, 261, 246), (255, 270, 269, 254), (248, 263, 262, 247), (256, 271, 270, 255), (249, 264, 263, 248), (257, 272, 271, 256), (250, 265, 264, 249), (258, 273, 272, 257), (251, 266, 265, 250), (259, 274, 273, 258), (252, 267, 266, 251), (260, 275, 274, 259), (253, 268, 267, 252), (265, 280, 279, 264), (273, 288, 287, 272), (266, 281, 280, 265), (274, 289, 288, 273), (267, 282, 281, 266), (275, 290, 289, 274), (268, 283, 282, 267), (261, 276, 155), (154, 290, 275), (269, 284, 283, 268), (262, 277, 276, 261), (270, 285, 284, 269), (263, 278, 277, 262), (271, 286, 285, 270), (264, 279, 278, 263), (272, 287, 286, 271), (279, 296, 295, 278), (287, 304, 303, 286), (280, 297, 296, 279), (288, 305, 304, 287), (281, 298, 297, 280), (289, 306, 305, 288), (282, 299, 298, 281), (290, 307, 306, 289), (283, 300, 299, 282), (276, 293, 292, 155), (284, 301, 300, 283), (277, 294, 293, 276), (154, 291, 307, 290), (285, 302, 301, 284), (278, 295, 294, 277), (286, 303, 302, 285), (2, 156, 155, 1), (3, 157, 156, 2), (4, 158, 157, 3), (5, 159, 158, 4), (6, 160, 159, 5), (7, 161, 160, 6), (8, 162, 161, 7), (9, 163, 162, 8), (10, 164, 163, 9), (11, 165, 164, 10), (12, 166, 165, 11), (13, 167, 166, 12), (14, 168, 167, 13), (15, 169, 168, 14), (16, 170, 169, 15), (0, 154, 170, 16)])
me_sphere.polygons.foreach_set('use_smooth', [True] * 304)
me_sphere.materials.append(mat_glowycentermaterial)
me_sphere.use_remesh_preserve_volume = False
me_sphere.use_remesh_preserve_attributes = False
me_sphere.use_mirror_vertex_groups = False
me_sphere.update()
me_cube_002 = bpy.data.meshes.new('Cube.002')
me_cube_002.from_pydata([(-2.0, -1.0, 0.2), (-2.0, 1.0, 0.2), (-1.0, 1.0, 0.2), (-1.0, -1.0, 0.2), (-2.0, -1.0, 1.0), (-2.0, 1.0, 1.0), (-1.0, 1.0, 1.0), (-1.0, -1.0, 1.0), (-2.0, -1.0, -1.0), (-2.0, 1.0, -1.0), (-1.0, 1.0, -1.0), (-1.0, -1.0, -1.0), (-2.0, -1.0, -0.2), (-2.0, 1.0, -0.2), (-1.0, 1.0, -0.2), (-1.0, -1.0, -0.2)], [], [(0, 1, 2, 3), (4, 7, 6, 5), (0, 4, 5, 1), (1, 5, 6, 2), (4, 0, 3, 7), (8, 9, 10, 11), (12, 15, 14, 13), (11, 15, 12, 8), (9, 13, 14, 10), (8, 12, 13, 9), (15, 3, 2, 14)])
me_cube_002.materials.append(mat_blockmaterial)
me_cube_002.use_remesh_preserve_volume = False
me_cube_002.use_remesh_preserve_attributes = False
me_cube_002.use_mirror_vertex_groups = False
me_cube_002.update()

# ---- objects
ob_rightedge = bpy.data.objects.new('RIghtEdge', me_rightedge)
ob_rightedgecenter = bpy.data.objects.new('RightEdgeCenter', me_sphere_001)
ob_lamp = bpy.data.objects.new('Lamp', light_lamp)
ob_camera = bpy.data.objects.new('Camera', cam_camera)
ob_middle = bpy.data.objects.new('Middle', me_cube_003)
ob_leftedgecenter = bpy.data.objects.new('LeftEdgeCenter', me_sphere)
ob_leftedge = bpy.data.objects.new('LeftEdge', me_cube_002)

# ---- transforms, parenting, visibility, modifiers, constraints
ob_rightedge.location = (-5.96e-08, 1.0, 0.0)
ob_rightedge.rotation_euler = (0.0, -0.0, -1.571)
ob_rightedge.scale = (-1.0, 1.0, 1.0)
ob_rightedge.lock_rotations_4d = False
ob_rightedge.empty_display_type = 'ARROWS'
ob_rightedge.lineart.crease_threshold = 0.0
ob_rightedgecenter.location = (-5.96e-08, 1.0, 0.0)
ob_rightedgecenter.rotation_euler = (0.0, -0.0, -1.571)
ob_rightedgecenter.scale = (-1.0, 1.0, 1.0)
ob_rightedgecenter.lineart.crease_threshold = 0.0
ob_lamp.location = (4.076, 1.005, 5.904)
ob_lamp.rotation_euler = (0.6503, 0.05522, 1.866)
ob_lamp.lock_rotations_4d = False
ob_lamp.empty_display_type = 'ARROWS'
ob_lamp.color = (0.0, 0.0, 0.0, 0.0)
ob_lamp.lineart.crease_threshold = 0.0
ob_camera.location = (7.481, -6.508, 5.344)
ob_camera.rotation_euler = (1.109, 0.0, 0.8149)
ob_camera.lock_rotations_4d = False
ob_camera.empty_display_type = 'ARROWS'
ob_camera.color = (0.0, 0.0, 0.0, 0.0)
ob_camera.display_type = 'WIRE'
ob_camera.lineart.crease_threshold = 0.0
ob_middle.location = (0.0, 0.0, 0.0)
ob_middle.rotation_euler = (0.0, -0.0, -1.571)
ob_middle.lock_rotations_4d = False
ob_middle.empty_display_type = 'ARROWS'
ob_middle.lineart.crease_threshold = 0.0
ob_leftedgecenter.location = (5.96e-08, -1.0, 0.0)
ob_leftedgecenter.rotation_euler = (0.0, -0.0, -1.571)
ob_leftedgecenter.lineart.crease_threshold = 0.0
ob_leftedge.location = (5.96e-08, -1.0, 0.0)
ob_leftedge.rotation_euler = (0.0, -0.0, -1.571)
ob_leftedge.lock_rotations_4d = False
ob_leftedge.empty_display_type = 'ARROWS'
ob_leftedge.lineart.crease_threshold = 0.0

# ---- collection membership
col_collection_1.objects.link(ob_rightedge)
col_collection_1.objects.link(ob_rightedgecenter)
col_collection_1.objects.link(ob_lamp)
col_collection_1.objects.link(ob_camera)
col_collection_2.objects.link(ob_middle)
col_collection_3.objects.link(ob_leftedgecenter)
col_collection_3.objects.link(ob_leftedge)

# ---- scene / render settings (as saved in the file)
scene.camera = ob_camera
scene.frame_start = 1; scene.frame_end = 250; scene.frame_set(0)
scene.render.engine = 'BLENDER_EEVEE_NEXT'
scene.render.resolution_percentage = 50
scene.render.dither_intensity = 0.0
scene.cycles.use_denoising = False
scene.cycles.samples = 128
scene.cycles.sampling_pattern = 'TABULATED_SOBOL'
scene.cycles.light_sampling_threshold = 0.0
scene.cycles.use_adaptive_sampling = False
scene.cycles.use_light_tree = False
scene.cycles.blur_glossy = 0.0
scene.cycles.sample_clamp_indirect = 0.0
scene.view_settings.view_transform = 'Standard'
bpy.context.view_layer.update()

